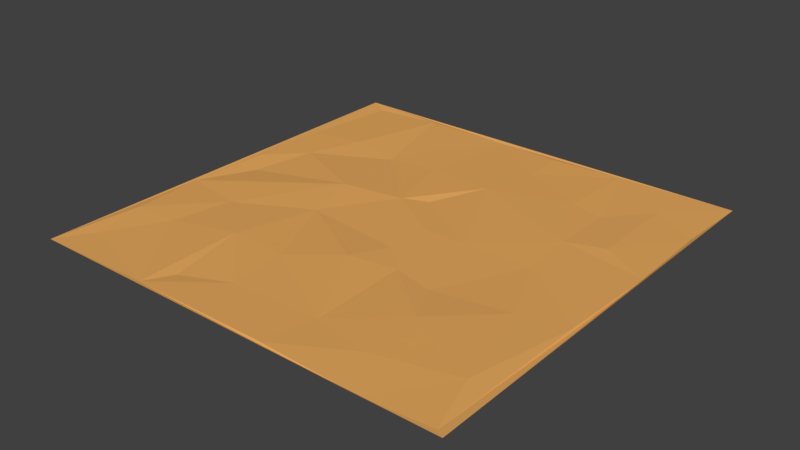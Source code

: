 # Source: ground.blend  (saved by Blender 2.79.0; exported with 4.5.12 LTS)
import bpy
from mathutils import Matrix  # noqa: F401  (used for matrix-valued properties, if any)

bpy.ops.wm.read_factory_settings(use_empty=True)
scene = bpy.context.scene
scene.name = 'Scene'

# ---- collections
col_collection_1 = bpy.data.collections.new('Collection 1'); scene.collection.children.link(col_collection_1)

# ---- materials (node trees are filled in below, after node groups)
mat_ground1 = bpy.data.materials.new('ground1')
mat_ground1.alpha_threshold = 0.0
mat_ground1.use_transparent_shadow = False
mat_ground1.diffuse_color = (0.7991, 0.402, 0.1144, 1.0)
mat_ground1.roughness = 0.5
mat_ground1.specular_intensity = 0.0

# ---- material node trees

# ---- world
world_world = bpy.data.worlds.new('World'); scene.world = world_world
world_world.color = (0.05088, 0.05088, 0.05088)
world_world.use_sun_shadow = False
world_world.sun_shadow_jitter_overblur = 0.0
world_world.cycles.sampling_method = 'MANUAL'

# ---- meshes
me_001 = bpy.data.meshes.new('平面.001')
me_001.from_pydata([(-0.81, -0.81, 0.0), (0.81, -0.81, 0.0), (-0.81, 0.81, 0.0), (0.81, 0.81, 0.0), (-0.7996, -0.1968, -0.002273), (0.5392, -0.8064, -0.0054), (0.779, -0.7904, -0.002029), (0.791, -0.1831, 0.001756), (0.7931, 0.5374, -0.005918), (-0.6105, -0.4646, -0.002181), (-0.4761, 0.7884, 0.001383), (-0.5706, -0.2397, -0.002361), (0.3584, 0.5065, 0.001442), (0.4147, -0.4212, 0.004281), (0.4854, 0.4835, -0.00379), (-0.7812, 0.398, -0.001924), (-0.77, -0.4736, 0.004678), (-0.7365, -0.6808, -0.003008), (-0.3732, -0.7965, -0.003557), (0.7119, -0.5783, 0.005943), (0.8021, 0.199, -0.004239), (-0.7844, 0.1118, 0.0003253), (-0.5745, 0.4474, 0.001278), (-0.6578, 0.2457, -0.002643), (-0.3206, -0.6901, -0.007832), (-0.1363, 0.7971, -0.004805), (-0.1586, -0.4026, -0.0007058), (-0.1858, 0.4295, -0.0003833), (0.01662, -0.2783, 0.006953), (0.06012, 0.4104, 0.002982), (0.2443, 0.02803, -0.0003893), (0.6213, -0.2225, 0.001887), (0.4998, 0.03847, -0.0007433), (0.619, 0.6344, -0.001186), (-0.71, 0.01796, -0.01084), (-0.299, -0.09518, -0.003169), (-0.3076, 0.5862, -0.0005336), (-0.1251, 0.1585, 0.0004847), (0.1969, -0.6041, -0.003091), (0.3806, 0.798, 0.001186), (0.4919, 0.2391, 0.005067), (0.6275, 0.2888, 0.003946), (0.4121, -0.6542, 0.001625), (0.3377, -0.2693, -0.004921), (0.1828, -0.2341, -0.00473), (0.1533, -0.7967, -0.0006776), (0.0837, 0.02845, -0.001623), (0.07251, -0.1357, -0.003816), (-0.0391, 0.2095, -0.006781), (-0.1427, -0.6207, -0.001927), (-0.3471, 0.1104, 0.007287), (-0.3709, -0.3974, 0.006419), (-0.3849, 0.4084, -0.01053), (-0.7362, 0.7691, -0.005425), (0.1146, 0.6234, -0.001109), (0.1027, 0.7782, 0.002317)], [], [(1, 6, 5, 45, 18, 17, 0), (54, 55, 25), (18, 24, 51), (49, 51, 24), (26, 35, 51), (27, 36, 52), (47, 37, 35), (37, 29, 27), (29, 12, 54), (45, 42, 38), (30, 40, 29), (14, 39, 12), (31, 32, 43), (41, 8, 33), (20, 41, 40), (7, 40, 32), (7, 32, 31), (40, 41, 14), (42, 19, 13), (40, 14, 12), (32, 40, 30), (12, 39, 54), (13, 44, 38), (30, 48, 46), (30, 46, 47), (38, 44, 28), (48, 29, 37), (49, 38, 26), (45, 38, 49), (28, 47, 35), (26, 28, 35), (37, 52, 50), (51, 35, 11), (52, 10, 22), (23, 52, 22), (35, 50, 11), (51, 11, 9), (34, 23, 21), (50, 23, 34), (50, 34, 4), (9, 16, 17), (15, 22, 53), (23, 15, 21), (34, 21, 4), (11, 4, 16), (54, 39, 55), (54, 25, 27), (36, 25, 10), (36, 10, 52), (16, 9, 11), (23, 22, 15), (49, 26, 51), (27, 25, 36), (47, 46, 37), (47, 44, 30), (42, 13, 38), (13, 43, 44), (29, 40, 12), (14, 33, 39), (41, 20, 8), (7, 20, 40), (31, 19, 7), (41, 33, 14), (19, 31, 13), (42, 5, 19), (5, 6, 19), (13, 31, 43), (30, 43, 32), (44, 43, 30), (45, 5, 42), (30, 29, 48), (28, 44, 47), (37, 46, 48), (26, 38, 28), (27, 29, 54), (18, 49, 24), (18, 45, 49), (37, 27, 52), (35, 37, 50), (50, 52, 23), (18, 51, 9), (4, 11, 50), (17, 18, 9), (53, 22, 10), (0, 17, 16, 4, 21, 15, 53, 2), (7, 19, 6, 1, 3, 33, 8, 20), (10, 25, 55, 39, 33, 3, 2, 53)])
me_001.materials.append(mat_ground1)
me_001.use_remesh_preserve_volume = False
me_001.use_remesh_preserve_attributes = False
me_001.use_mirror_vertex_groups = False
me_001.update()

# ---- objects
ob_ground1 = bpy.data.objects.new('ground1', me_001)

# ---- transforms, parenting, visibility, modifiers, constraints
ob_ground1.location = (0.0, 0.0, 0.0)
ob_ground1.scale = (9.84, 9.84, 9.84)
ob_ground1.lineart.crease_threshold = 0.0

# ---- collection membership
col_collection_1.objects.link(ob_ground1)

# ---- scene / render settings (as saved in the file)
scene.frame_start = 1; scene.frame_end = 250; scene.frame_set(1)
scene.render.engine = 'BLENDER_EEVEE_NEXT'
scene.render.resolution_percentage = 50
scene.render.dither_intensity = 0.0
scene.cycles.use_denoising = False
scene.cycles.samples = 128
scene.cycles.sampling_pattern = 'TABULATED_SOBOL'
scene.cycles.use_adaptive_sampling = False
scene.cycles.use_light_tree = False
scene.cycles.blur_glossy = 0.0
scene.cycles.sample_clamp_indirect = 0.0
scene.view_settings.view_transform = 'Standard'
bpy.context.view_layer.update()

# ---- added for rendering (the .blend has no active camera and no usable light): camera, sun
cam_auto = bpy.data.cameras.new('AutoCamera')
cam_auto.lens = 50.0
cam_auto.sensor_width = 36.0
cam_auto.clip_end = 1000.0
ob_auto_camera = bpy.data.objects.new('AutoCamera', cam_auto)
scene.collection.objects.link(ob_auto_camera)
ob_auto_camera.location = (20.8586, -25.0304, 16.6694)
ob_auto_camera.rotation_euler = (1.09748, -7.21219e-08, 0.694738)
scene.camera = ob_auto_camera
light_auto_sun = bpy.data.lights.new('AutoSun', 'SUN')
light_auto_sun.energy = 3.0
light_auto_sun.angle = 0.0523599
ob_auto_sun = bpy.data.objects.new('AutoSun', light_auto_sun)
scene.collection.objects.link(ob_auto_sun)
ob_auto_sun.rotation_euler = (0.872665, 0.174533, 0.523599)
bpy.context.view_layer.update()
